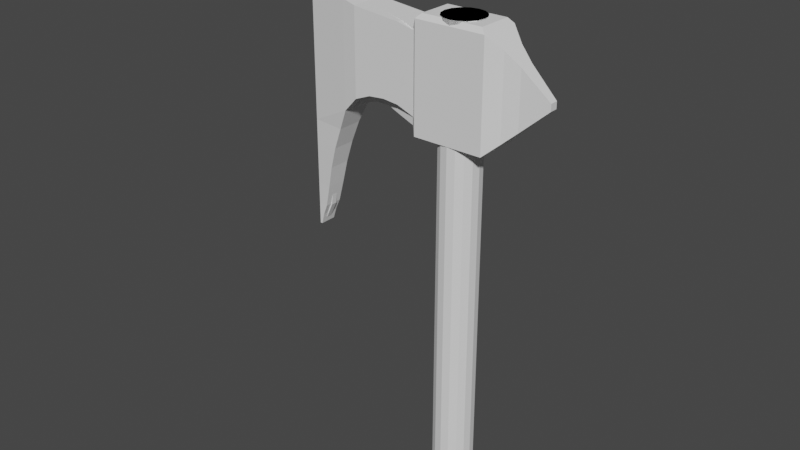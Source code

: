 # Source: 0904_FangAxes.blend  (saved by Blender 3.6.13; exported with 4.5.12 LTS)
import bpy
from mathutils import Matrix  # noqa: F401  (used for matrix-valued properties, if any)

bpy.ops.wm.read_factory_settings(use_empty=True)
scene = bpy.context.scene
scene.name = 'Scene'

# ---- collections
col_collection = bpy.data.collections.new('Collection'); scene.collection.children.link(col_collection)

# ---- world
world_world = bpy.data.worlds.new('World'); scene.world = world_world
world_world.use_nodes = True; world_world.node_tree.nodes.clear()
_N = world_world.node_tree.nodes; _L = world_world.node_tree.links
n0 = _N.new('ShaderNodeOutputWorld'); n0.name = 'World Output'; n0.location = (300, 300)
n1 = _N.new('ShaderNodeBackground'); n1.name = 'Background'; n1.location = (10, 300)
n1.inputs[0].default_value = (0.05088, 0.05088, 0.05088, 1.0)
_L.new(n1.outputs[0], n0.inputs[0])
n0.is_active_output = True
world_world.color = (0.05088, 0.05088, 0.05088)
world_world.use_sun_shadow = False
world_world.sun_shadow_jitter_overblur = 0.0

# ---- meshes
me_cube_001 = bpy.data.meshes.new('Cube.001')
me_cube_001.from_pydata([(-0.3146, -0.1848, -0.5033), (-0.2714, -0.1542, 0.4747), (0.3146, -0.1848, -0.5033), (0.2714, -0.1542, 0.4747), (-0.3146, 0.0, -0.5033), (-0.2714, 0.0, 0.4747), (0.3146, 0.0, -0.5033), (0.2714, 0.0, 0.4747), (-1.062, -0.02702, -0.4947), (-1.062, 0.0, 0.4415), (-1.062, -0.02702, 0.4415), (-1.062, 0.0, -0.4947), (-1.447, -0.02781, 0.4258), (-1.447, 0.0, 0.4258), (-1.447, 0.0, -0.4947), (-1.447, -0.02781, -0.4947), (-0.3524, -0.1526, -0.4266), (-0.3524, 0.0, -0.4266), (-0.3524, 0.0, 0.3556), (-0.3524, -0.1526, 0.3556), (-1.447, -0.02702, -1.665), (-1.447, 0.0, -1.665), (-1.467, 0.0, -1.665), (-1.467, -0.02781, -1.665), (-0.9653, -0.05551, -0.4265), (-0.9653, -0.05551, 0.414), (-0.9653, 0.0, 0.414), (-0.9653, 0.0, -0.4265), (-0.6589, 0.0, -0.3598), (-0.6589, -0.07813, -0.3598), (-0.6589, -0.07813, 0.3848), (-0.6589, 0.0, 0.3848), (-0.8121, -0.06027, -0.371), (-0.8121, -0.06027, 0.3994), (-0.8121, 0.0, 0.3994), (-0.8121, 0.0, -0.371), (-1.358, 0.0, -1.47), (-1.335, 0.0, -1.275), (-1.289, 0.0, -1.08), (-1.262, 0.0, -0.8848), (-1.227, 0.0, -0.6897), (-1.447, 0.0, -0.6897), (-1.448, 0.0, -0.8848), (-1.449, 0.0, -1.08), (-1.45, 0.0, -1.275), (-1.453, 0.0, -1.47), (-1.453, -0.02781, -1.47), (-1.45, -0.02781, -1.275), (-1.449, -0.02781, -1.08), (-1.448, -0.02781, -0.8848), (-1.447, -0.02781, -0.6897), (-1.358, -0.02702, -1.47), (-1.335, -0.02702, -1.275), (-1.289, -0.02702, -1.08), (-1.262, -0.02702, -0.8848), (-1.227, -0.02702, -0.6897), (-1.151, 0.0, -0.5922), (-1.447, -0.02781, -0.5922), (-1.151, -0.02702, -0.5922), (-1.447, 0.0, -0.5922), (-1.243, 0.0, -0.7873), (-1.448, 0.0, -0.7873), (-1.448, -0.02781, -0.7873), (-1.243, -0.02702, -0.7873), (-0.5056, 0.0, -0.395), (-0.5056, -0.1154, -0.395), (-0.5056, -0.1154, 0.3702), (-0.5056, 0.0, 0.3702), (0.8033, -0.03583, -0.06604), (0.8033, -0.03583, -0.005019), (0.8033, 0.0, -0.06604), (0.8033, 0.0, -0.005019), (0.559, 0.0, 0.2136), (0.559, 0.0, -0.2846), (0.559, -0.06704, -0.2846), (0.559, -0.06704, 0.2136), (0.4368, 0.0, 0.3229), (0.4368, -0.1084, -0.394), (0.4368, -0.1084, 0.3229), (0.4368, 0.0, -0.394), (0.3146, 0.0, 0.4322), (0.3146, -0.1848, 0.4322), (-0.3146, -0.1848, 0.4322), (-0.3146, 0.0, 0.4322)], [], [(74, 73, 70, 68), (2, 81, 82, 0), (4, 6, 2, 0), (7, 5, 1, 3), (25, 26, 9, 10), (24, 25, 10, 8), (8, 10, 12, 15), (27, 24, 8, 11), (10, 9, 13, 12), (46, 45, 22, 23), (14, 15, 12, 13), (0, 82, 19, 16), (82, 83, 18, 19), (4, 0, 16, 17), (21, 20, 23, 22), (51, 46, 23, 20), (36, 51, 20, 21), (35, 32, 24, 27), (32, 33, 25, 24), (33, 34, 26, 25), (66, 67, 31, 30), (65, 66, 30, 29), (64, 65, 29, 28), (30, 31, 34, 33), (29, 30, 33, 32), (28, 29, 32, 35), (56, 58, 55, 40), (60, 63, 54, 39), (39, 54, 53, 38), (38, 53, 52, 37), (37, 52, 51, 36), (58, 57, 50, 55), (63, 62, 49, 54), (54, 49, 48, 53), (53, 48, 47, 52), (52, 47, 46, 51), (57, 59, 41, 50), (62, 61, 42, 49), (49, 42, 43, 48), (48, 43, 44, 47), (47, 44, 45, 46), (15, 14, 59, 57), (8, 15, 57, 58), (11, 8, 58, 56), (50, 41, 61, 62), (55, 50, 62, 63), (40, 55, 63, 60), (17, 16, 65, 64), (16, 19, 66, 65), (19, 18, 67, 66), (70, 71, 69, 68), (75, 74, 68, 69), (72, 75, 69, 71), (76, 78, 75, 72), (78, 77, 74, 75), (77, 79, 73, 74), (2, 6, 79, 77), (81, 2, 77, 78), (80, 81, 78, 76), (7, 3, 81, 80), (3, 1, 82, 81), (1, 5, 83, 82)])
_uv = me_cube_001.uv_layers.new(name='UVMap')
_uv.uv.foreach_set('vector', [0.375, 0.75, 0.375, 0.625, 0.375, 0.625, 0.375, 0.75, 0.375, 0.75, 0.625, 0.75, 0.625, 1.0, 0.375, 1.0, 0.125, 0.625, 0.375, 0.625, 0.375, 0.75, 0.125, 0.75, 0.6422, 0.625, 0.8578, 0.625, 0.8578, 0.7207, 0.6422, 0.7207, 0.875, 0.75, 0.875, 0.625, 0.875, 0.625, 0.875, 0.75, 0.375, 1.0, 0.625, 1.0, 0.625, 1.0, 0.375, 1.0, 0.375, 1.0, 0.625, 1.0, 0.625, 1.0, 0.375, 1.0, 0.125, 0.625, 0.125, 0.75, 0.125, 0.75, 0.125, 0.625, 0.875, 0.75, 0.875, 0.625, 0.875, 0.625, 0.875, 0.75, 0.125, 0.75, 0.125, 0.625, 0.125, 0.625, 0.125, 0.75, 0.125, 0.625, 0.125, 0.75, 0.625, 1.0, 0.875, 0.625, 0.375, 1.0, 0.625, 1.0, 0.625, 1.0, 0.375, 1.0, 0.875, 0.75, 0.875, 0.625, 0.875, 0.625, 0.875, 0.75, 0.125, 0.625, 0.125, 0.75, 0.125, 0.75, 0.125, 0.625, 0.125, 0.625, 0.125, 0.75, 0.125, 0.75, 0.125, 0.625, 0.375, 1.0, 0.375, 1.0, 0.375, 1.0, 0.375, 1.0, 0.125, 0.625, 0.125, 0.75, 0.125, 0.75, 0.125, 0.625, 0.125, 0.625, 0.125, 0.75, 0.125, 0.75, 0.125, 0.625, 0.375, 1.0, 0.625, 1.0, 0.625, 1.0, 0.375, 1.0, 0.875, 0.75, 0.875, 0.625, 0.875, 0.625, 0.875, 0.75, 0.875, 0.75, 0.875, 0.625, 0.875, 0.625, 0.875, 0.75, 0.375, 1.0, 0.625, 1.0, 0.625, 1.0, 0.375, 1.0, 0.125, 0.625, 0.125, 0.75, 0.125, 0.75, 0.125, 0.625, 0.875, 0.75, 0.875, 0.625, 0.875, 0.625, 0.875, 0.75, 0.375, 1.0, 0.625, 1.0, 0.625, 1.0, 0.375, 1.0, 0.125, 0.625, 0.125, 0.75, 0.125, 0.75, 0.125, 0.625, 0.125, 0.625, 0.125, 0.75, 0.125, 0.75, 0.125, 0.625, 0.125, 0.625, 0.125, 0.75, 0.125, 0.75, 0.125, 0.625, 0.125, 0.625, 0.125, 0.75, 0.125, 0.75, 0.125, 0.625, 0.125, 0.625, 0.125, 0.75, 0.125, 0.75, 0.125, 0.625, 0.125, 0.625, 0.125, 0.75, 0.125, 0.75, 0.125, 0.625, 0.375, 1.0, 0.375, 1.0, 0.375, 1.0, 0.375, 1.0, 0.375, 1.0, 0.375, 1.0, 0.375, 1.0, 0.375, 1.0, 0.375, 1.0, 0.375, 1.0, 0.375, 1.0, 0.375, 1.0, 0.375, 1.0, 0.375, 1.0, 0.375, 1.0, 0.375, 1.0, 0.375, 1.0, 0.375, 1.0, 0.375, 1.0, 0.375, 1.0, 0.125, 0.75, 0.125, 0.625, 0.125, 0.625, 0.125, 0.75, 0.125, 0.75, 0.125, 0.625, 0.125, 0.625, 0.125, 0.75, 0.125, 0.75, 0.125, 0.625, 0.125, 0.625, 0.125, 0.75, 0.125, 0.75, 0.125, 0.625, 0.125, 0.625, 0.125, 0.75, 0.125, 0.75, 0.125, 0.625, 0.125, 0.625, 0.125, 0.75, 0.125, 0.75, 0.125, 0.625, 0.125, 0.625, 0.125, 0.75, 0.375, 1.0, 0.375, 1.0, 0.375, 1.0, 0.375, 1.0, 0.125, 0.625, 0.125, 0.75, 0.125, 0.75, 0.125, 0.625, 0.125, 0.75, 0.125, 0.625, 0.125, 0.625, 0.125, 0.75, 0.375, 1.0, 0.375, 1.0, 0.375, 1.0, 0.375, 1.0, 0.125, 0.625, 0.125, 0.75, 0.125, 0.75, 0.125, 0.625, 0.125, 0.625, 0.125, 0.75, 0.125, 0.75, 0.125, 0.625, 0.375, 1.0, 0.625, 1.0, 0.625, 1.0, 0.375, 1.0, 0.875, 0.75, 0.875, 0.625, 0.875, 0.625, 0.875, 0.75, 0.375, 0.625, 0.625, 0.625, 0.625, 0.75, 0.375, 0.75, 0.625, 0.75, 0.375, 0.75, 0.375, 0.75, 0.625, 0.75, 0.625, 0.625, 0.625, 0.75, 0.625, 0.75, 0.625, 0.625, 0.625, 0.625, 0.625, 0.75, 0.625, 0.75, 0.625, 0.625, 0.625, 0.75, 0.375, 0.75, 0.375, 0.75, 0.625, 0.75, 0.375, 0.75, 0.375, 0.625, 0.375, 0.625, 0.375, 0.75, 0.375, 0.75, 0.375, 0.625, 0.375, 0.625, 0.375, 0.75, 0.625, 0.75, 0.375, 0.75, 0.375, 0.75, 0.625, 0.75, 0.625, 0.625, 0.625, 0.75, 0.625, 0.75, 0.625, 0.625, 0.6422, 0.625, 0.6422, 0.7207, 0.625, 0.75, 0.625, 0.625, 0.6422, 0.7207, 0.8578, 0.7207, 0.875, 0.75, 0.625, 0.75, 0.8578, 0.7207, 0.8578, 0.625, 0.875, 0.625, 0.875, 0.75])
me_cube_001.update()
me_cylinder = bpy.data.meshes.new('Cylinder')
me_cylinder.from_pydata([(3.353e-09, 0.2918, -1.689), (3.353e-09, 0.2918, 0.9662), (0.1117, 0.2696, -1.689), (0.1117, 0.2696, 0.9662), (0.2063, 0.2063, -1.689), (0.2063, 0.2063, 0.9662), (0.2696, 0.1117, -1.689), (0.2696, 0.1117, 0.9662), (0.2918, 4.483e-09, -1.689), (0.2918, 4.483e-09, 0.9662), (0.2696, -0.1117, -1.689), (0.2696, -0.1117, 0.9662), (0.2063, -0.2063, -1.689), (0.2063, -0.2063, 0.9662), (0.1117, -0.2696, -1.689), (0.1117, -0.2696, 0.9662), (3.353e-09, -0.2918, -1.689), (3.353e-09, -0.2918, 0.9662), (-0.1117, -0.2696, -1.689), (-0.1117, -0.2696, 0.9662), (-0.2063, -0.2063, -1.689), (-0.2063, -0.2063, 0.9662), (-0.2696, -0.1117, -1.689), (-0.2696, -0.1117, 0.9662), (-0.2918, 4.483e-09, -1.689), (-0.2918, 4.483e-09, 0.9662), (-0.2696, 0.1117, -1.689), (-0.2696, 0.1117, 0.9662), (-0.2063, 0.2063, -1.689), (-0.2063, 0.2063, 0.9662), (-0.1117, 0.2696, -1.689), (-0.1117, 0.2696, 0.9662)], [], [(0, 1, 3, 2), (2, 3, 5, 4), (4, 5, 7, 6), (6, 7, 9, 8), (8, 9, 11, 10), (10, 11, 13, 12), (12, 13, 15, 14), (14, 15, 17, 16), (16, 17, 19, 18), (18, 19, 21, 20), (20, 21, 23, 22), (22, 23, 25, 24), (24, 25, 27, 26), (26, 27, 29, 28), (3, 1, 31, 29, 27, 25, 23, 21, 19, 17, 15, 13, 11, 9, 7, 5), (28, 29, 31, 30), (30, 31, 1, 0), (0, 2, 4, 6, 8, 10, 12, 14, 16, 18, 20, 22, 24, 26, 28, 30)])
_uv = me_cylinder.uv_layers.new(name='UVMap')
_uv.uv.foreach_set('vector', [1.0, 0.5, 1.0, 1.0, 0.9375, 1.0, 0.9375, 0.5, 0.9375, 0.5, 0.9375, 1.0, 0.875, 1.0, 0.875, 0.5, 0.875, 0.5, 0.875, 1.0, 0.8125, 1.0, 0.8125, 0.5, 0.8125, 0.5, 0.8125, 1.0, 0.75, 1.0, 0.75, 0.5, 0.75, 0.5, 0.75, 1.0, 0.6875, 1.0, 0.6875, 0.5, 0.6875, 0.5, 0.6875, 1.0, 0.625, 1.0, 0.625, 0.5, 0.625, 0.5, 0.625, 1.0, 0.5625, 1.0, 0.5625, 0.5, 0.5625, 0.5, 0.5625, 1.0, 0.5, 1.0, 0.5, 0.5, 0.5, 0.5, 0.5, 1.0, 0.4375, 1.0, 0.4375, 0.5, 0.4375, 0.5, 0.4375, 1.0, 0.375, 1.0, 0.375, 0.5, 0.375, 0.5, 0.375, 1.0, 0.3125, 1.0, 0.3125, 0.5, 0.3125, 0.5, 0.3125, 1.0, 0.25, 1.0, 0.25, 0.5, 0.25, 0.5, 0.25, 1.0, 0.1875, 1.0, 0.1875, 0.5, 0.1875, 0.5, 0.1875, 1.0, 0.125, 1.0, 0.125, 0.5, 0.3418, 0.4717, 0.25, 0.49, 0.1582, 0.4717, 0.08029, 0.4197, 0.02827, 0.3418, 0.01, 0.25, 0.02827, 0.1582, 0.08029, 0.08029, 0.1582, 0.02827, 0.25, 0.01, 0.3418, 0.02827, 0.4197, 0.08029, 0.4717, 0.1582, 0.49, 0.25, 0.4717, 0.3418, 0.4197, 0.4197, 0.125, 0.5, 0.125, 1.0, 0.0625, 1.0, 0.0625, 0.5, 0.0625, 0.5, 0.0625, 1.0, 0.0, 1.0, 0.0, 0.5, 0.75, 0.49, 0.8418, 0.4717, 0.9197, 0.4197, 0.9717, 0.3418, 0.99, 0.25, 0.9717, 0.1582, 0.9197, 0.08029, 0.8418, 0.02827, 0.75, 0.01, 0.6582, 0.02827, 0.5803, 0.08029, 0.5283, 0.1582, 0.51, 0.25, 0.5283, 0.3418, 0.5803, 0.4197, 0.6582, 0.4717])
me_cylinder.update()
me_cylinder_001 = bpy.data.meshes.new('Cylinder.001')
me_cylinder_001.from_pydata([(4.48e-09, 0.2334, -0.756), (4.48e-09, 0.2334, 0.03277), (0.0893, 0.2156, -0.756), (0.0893, 0.2156, 0.03277), (0.165, 0.165, -0.756), (0.165, 0.165, 0.03277), (0.2156, 0.0893, -0.756), (0.2156, 0.0893, 0.03277), (0.2334, 3.476e-09, -0.756), (0.2334, 3.476e-09, 0.03277), (0.2156, -0.0893, -0.756), (0.2156, -0.0893, 0.03277), (0.165, -0.165, -0.756), (0.165, -0.165, 0.03277), (0.0893, -0.2156, -0.756), (0.0893, -0.2156, 0.03277), (4.48e-09, -0.2334, -0.756), (4.48e-09, -0.2334, 0.03277), (-0.0893, -0.2156, -0.756), (-0.0893, -0.2156, 0.03277), (-0.165, -0.165, -0.756), (-0.165, -0.165, 0.03277), (-0.2156, -0.0893, -0.756), (-0.2156, -0.0893, 0.03277), (-0.2334, 3.476e-09, -0.756), (-0.2334, 3.476e-09, 0.03277), (-0.2156, 0.0893, -0.756), (-0.2156, 0.0893, 0.03277), (-0.165, 0.165, -0.756), (-0.165, 0.165, 0.03277), (-0.0893, 0.2156, -0.756), (-0.0893, 0.2156, 0.03277)], [], [(0, 1, 3, 2), (2, 3, 5, 4), (4, 5, 7, 6), (6, 7, 9, 8), (8, 9, 11, 10), (10, 11, 13, 12), (12, 13, 15, 14), (14, 15, 17, 16), (16, 17, 19, 18), (18, 19, 21, 20), (20, 21, 23, 22), (22, 23, 25, 24), (24, 25, 27, 26), (26, 27, 29, 28), (3, 1, 31, 29, 27, 25, 23, 21, 19, 17, 15, 13, 11, 9, 7, 5), (28, 29, 31, 30), (30, 31, 1, 0), (0, 2, 4, 6, 8, 10, 12, 14, 16, 18, 20, 22, 24, 26, 28, 30)])
_uv = me_cylinder_001.uv_layers.new(name='UVMap')
_uv.uv.foreach_set('vector', [1.0, 0.5, 1.0, 1.0, 0.9375, 1.0, 0.9375, 0.5, 0.9375, 0.5, 0.9375, 1.0, 0.875, 1.0, 0.875, 0.5, 0.875, 0.5, 0.875, 1.0, 0.8125, 1.0, 0.8125, 0.5, 0.8125, 0.5, 0.8125, 1.0, 0.75, 1.0, 0.75, 0.5, 0.75, 0.5, 0.75, 1.0, 0.6875, 1.0, 0.6875, 0.5, 0.6875, 0.5, 0.6875, 1.0, 0.625, 1.0, 0.625, 0.5, 0.625, 0.5, 0.625, 1.0, 0.5625, 1.0, 0.5625, 0.5, 0.5625, 0.5, 0.5625, 1.0, 0.5, 1.0, 0.5, 0.5, 0.5, 0.5, 0.5, 1.0, 0.4375, 1.0, 0.4375, 0.5, 0.4375, 0.5, 0.4375, 1.0, 0.375, 1.0, 0.375, 0.5, 0.375, 0.5, 0.375, 1.0, 0.3125, 1.0, 0.3125, 0.5, 0.3125, 0.5, 0.3125, 1.0, 0.25, 1.0, 0.25, 0.5, 0.25, 0.5, 0.25, 1.0, 0.1875, 1.0, 0.1875, 0.5, 0.1875, 0.5, 0.1875, 1.0, 0.125, 1.0, 0.125, 0.5, 0.3418, 0.4717, 0.25, 0.49, 0.1582, 0.4717, 0.08029, 0.4197, 0.02827, 0.3418, 0.01, 0.25, 0.02827, 0.1582, 0.08029, 0.08029, 0.1582, 0.02827, 0.25, 0.01, 0.3418, 0.02827, 0.4197, 0.08029, 0.4717, 0.1582, 0.49, 0.25, 0.4717, 0.3418, 0.4197, 0.4197, 0.125, 0.5, 0.125, 1.0, 0.0625, 1.0, 0.0625, 0.5, 0.0625, 0.5, 0.0625, 1.0, 0.0, 1.0, 0.0, 0.5, 0.75, 0.49, 0.8418, 0.4717, 0.9197, 0.4197, 0.9717, 0.3418, 0.99, 0.25, 0.9717, 0.1582, 0.9197, 0.08029, 0.8418, 0.02827, 0.75, 0.01, 0.6582, 0.02827, 0.5803, 0.08029, 0.5283, 0.1582, 0.51, 0.25, 0.5283, 0.3418, 0.5803, 0.4197, 0.6582, 0.4717])
me_cylinder_001.update()
me_cylinder_002 = bpy.data.meshes.new('Cylinder.002')
me_cylinder_002.from_pydata([(0.1812, 0.0, -0.9379), (0.1812, 0.0, -0.003402), (0.1674, -0.06935, -0.9218), (0.1674, -0.06935, -0.01949), (0.1371, -0.1148, -0.9218), (0.1371, -0.1148, -0.01949), (0.06935, -0.1674, -0.9379), (0.06935, -0.1674, -0.003402), (2.083e-09, -0.1812, -0.9379), (2.083e-09, -0.1812, -0.003402), (-0.06935, -0.1674, -0.9379), (-0.06935, -0.1674, -0.003402), (-0.1363, -0.116, -0.9058), (-0.1363, -0.116, -0.03551), (-0.1674, -0.06935, -0.9058), (-0.1674, -0.06935, -0.03551), (-0.1812, 0.0, -0.9058), (-0.1812, 0.0, -0.03551), (-0.1282, -0.1282, -0.003402), (-0.1282, -0.1282, -0.9379), (-0.1674, -0.06935, -0.9379), (-0.1674, -0.06935, -0.003402), (-0.1812, 0.0, -0.9379), (-0.1812, 0.0, -0.003402), (-0.3001, -0.1641, -0.8954), (-0.3001, -0.1641, -0.04597), (-0.3001, -0.06935, -0.8954), (-0.3001, -0.06935, -0.04597), (-0.3001, 0.0, -0.8954), (-0.3001, 0.0, -0.04597), (-1.456, -0.07452, -0.971), (-1.456, -0.07452, -0.04562), (-1.456, -0.04875, -0.971), (-1.456, -0.04875, -0.04562), (-1.456, 0.0, -0.971), (-1.456, 0.0, -0.04562), (-1.064, -0.04875, -0.04562), (-1.064, 0.0, -0.04562), (-1.064, -0.1432, -0.04562), (-1.064, -0.1432, -0.971), (-1.064, -0.04875, -0.971), (-1.064, 0.0, -0.971), (-0.3474, -0.1641, -0.1512), (-0.3474, -0.1641, -0.834), (-0.3474, 0.0, -0.834), (-0.3474, -0.06935, -0.1512), (-0.3474, 0.0, -0.1512), (-0.3474, -0.06935, -0.834), (-0.4998, -0.06935, -0.1169), (-0.6432, -0.06935, -0.1017), (-0.7865, -0.06935, -0.08654), (-0.9299, -0.06935, -0.07137), (-0.4998, 0.0, -0.1169), (-0.6432, 0.0, -0.1017), (-0.7865, 0.0, -0.08654), (-0.9299, 0.0, -0.07137), (-0.4998, -0.06935, -0.7763), (-0.6432, -0.06935, -0.7618), (-0.7865, -0.06935, -0.7753), (-0.9299, -0.06935, -0.8333), (-0.9299, -0.1641, -0.07137), (-0.7865, -0.1641, -0.08654), (-0.6432, -0.1641, -0.1017), (-0.4998, -0.1641, -0.1169), (-0.9299, -0.1641, -0.8333), (-0.7865, -0.1641, -0.7753), (-0.6432, -0.1641, -0.7618), (-0.4998, -0.1641, -0.7763), (-0.9299, 0.0, -0.8333), (-0.7865, 0.0, -0.7753), (-0.6432, 0.0, -0.7618), (-0.4998, 0.0, -0.7763), (-1.456, -0.07452, -2.143), (-1.456, -0.04875, -2.143), (-1.456, 0.0, -2.143), (-1.437, -0.07452, -2.143), (-1.437, -0.04875, -2.143), (-1.437, 0.0, -2.143), (-0.2689, 0.0, -0.03551), (-0.2689, -0.06935, -0.03551), (-0.2689, -0.1641, -0.03551), (-0.2689, -0.1641, -0.9058), (-0.2689, -0.06935, -0.9058), (-0.2689, 0.0, -0.9058), (-1.152, -0.04875, -1.166), (-1.225, -0.04875, -1.362), (-1.281, -0.04875, -1.557), (-1.323, -0.04875, -1.753), (-1.368, -0.04875, -1.948), (-1.456, -0.07452, -1.948), (-1.456, -0.07452, -1.753), (-1.456, -0.07452, -1.557), (-1.456, -0.07452, -1.362), (-1.456, -0.07452, -1.166), (-1.368, 0.0, -1.948), (-1.323, 0.0, -1.753), (-1.281, 0.0, -1.557), (-1.225, 0.0, -1.362), (-1.152, 0.0, -1.166), (-1.152, -0.1146, -1.166), (-1.225, -0.1066, -1.362), (-1.281, -0.09856, -1.557), (-1.323, -0.09055, -1.753), (-1.368, -0.08253, -1.948), (-1.456, 0.0, -1.166), (-1.456, 0.0, -1.362), (-1.456, 0.0, -1.557), (-1.456, 0.0, -1.753), (-1.456, 0.0, -1.948), (-1.456, -0.04875, -1.948), (-1.456, -0.04875, -1.753), (-1.456, -0.04875, -1.557), (-1.456, -0.04875, -1.362), (-1.456, -0.04875, -1.166), (-1.409, -0.04875, -2.046), (-1.409, -0.07853, -2.046), (-1.456, 0.0, -2.046), (-1.456, -0.07452, -2.046), (-1.409, 0.0, -2.046), (-1.456, -0.04875, -2.046), (0.1812, 0.0, -0.9379), (0.1674, -0.06935, -0.9379), (0.1282, -0.1282, -0.9379), (0.06935, -0.1674, -0.9379), (2.083e-09, -0.1812, -0.9379), (-0.06935, -0.1674, -0.9379), (-0.1282, -0.1282, -0.9379), (-0.1674, -0.06935, -0.9379), (-0.1812, 0.0, -0.9379), (-1.658, 0.0, 0.5221), (-1.672, -0.06935, 0.5221), (-1.711, -0.1282, 0.5221), (-1.77, -0.1674, 0.5221), (-1.839, -0.1812, 0.5221), (-1.909, -0.1674, 0.5221), (-1.968, -0.1282, 0.5221), (-2.007, -0.06935, 0.5221), (-2.021, 0.0, 0.5221), (-1.69, 0.0, 0.5012), (-1.702, -0.05707, 0.5012), (-1.734, -0.1054, 0.5012), (-1.782, -0.1378, 0.5012), (-1.839, -0.1491, 0.5012), (-1.896, -0.1378, 0.5012), (-1.945, -0.1054, 0.5012), (-1.977, -0.05707, 0.5012), (-1.989, 0.0, 0.5012), (-1.658, 0.0, 0.5547), (-1.672, -0.06935, 0.5547), (-1.711, -0.1282, 0.5547), (-1.77, -0.1674, 0.5547), (-1.839, -0.1812, 0.5547), (-1.909, -0.1674, 0.5547), (-1.968, -0.1282, 0.5547), (-2.007, -0.06935, 0.5547), (-2.021, 0.0, 0.5547), (-1.672, -0.06935, 0.5012), (-1.658, 0.0, 0.5012), (-1.711, -0.1282, 0.5012), (-1.77, -0.1674, 0.5012), (-1.839, -0.1812, 0.5012), (-1.909, -0.1674, 0.5012), (-1.968, -0.1282, 0.5012), (-2.007, -0.06935, 0.5012), (-2.021, 0.0, 0.5012), (0.1491, 0.0, -1.02), (0.1378, -0.05707, -1.02), (0.1054, -0.1054, -1.02), (0.05707, -0.1378, -1.02), (2.815e-09, -0.1491, -1.02), (-0.05707, -0.1378, -1.02), (-0.1054, -0.1054, -1.02), (-0.1378, -0.05707, -1.02), (-0.1491, 0.0, -1.02), (0.1491, 0.0, -0.985), (0.1378, -0.05707, -0.985), (0.1054, -0.1054, -0.985), (0.05707, -0.1378, -0.985), (2.815e-09, -0.1491, -0.985), (-0.05707, -0.1378, -0.985), (-0.1054, -0.1054, -0.985), (-0.1378, -0.05707, -0.985), (-0.1491, 0.0, -0.985), (0.1491, 0.0, -0.8674), (0.1378, -0.05707, -0.8674), (0.1054, -0.1054, -0.8674), (0.05707, -0.1378, -0.8674), (2.815e-09, -0.1491, -0.8674), (-0.05707, -0.1378, -0.8674), (-0.1054, -0.1054, -0.8674), (-0.1378, -0.05707, -0.8674), (-0.1491, 0.0, -0.8674), (0.1491, 0.0, -2.991), (0.1378, -0.05707, -2.991), (0.1054, -0.1054, -2.991), (0.05707, -0.1378, -2.991), (2.815e-09, -0.1491, -2.991), (-0.05707, -0.1378, -2.991), (-0.1054, -0.1054, -2.991), (-0.1378, -0.05707, -2.991), (-0.1491, 0.0, -2.991), (0.1812, 0.0, -0.9218), (0.1674, -0.06935, -0.9379), (0.1674, -0.06935, -0.003402), (0.1812, 0.0, -0.01949), (0.1282, -0.1282, -0.9379), (0.1282, -0.1282, -0.003402), (0.3929, -0.06935, -0.5151), (0.3929, -0.06935, -0.4262), (0.3626, -0.1148, -0.5151), (0.3626, -0.1148, -0.4262), (0.4067, 0.0, -0.5151), (0.4067, 0.0, -0.4262), (0.2802, -0.06935, -0.3215), (0.2498, -0.1148, -0.6198), (0.2498, -0.1148, -0.3215), (0.2802, -0.06935, -0.6198), (0.294, 0.0, -0.6198), (0.294, 0.0, -0.3215)], [], [(214, 216, 207, 209), (215, 214, 209, 210), (205, 206, 7, 6), (6, 7, 9, 8), (8, 9, 11, 10), (10, 11, 18, 19), (80, 79, 27, 25), (1, 23, 21, 18, 11, 9, 7, 206, 203), (22, 0, 202, 205, 6, 8, 10, 19, 20), (79, 78, 29, 27), (13, 12, 19, 18), (12, 14, 20, 19), (15, 13, 18, 21), (14, 16, 22, 20), (17, 15, 21, 23), (39, 38, 31, 30), (38, 36, 33, 31), (81, 80, 25, 24), (83, 82, 26, 28), (82, 81, 24, 26), (30, 31, 33, 32), (33, 35, 34, 32), (114, 115, 75, 76), (118, 114, 76, 77), (36, 37, 35, 33), (51, 55, 37, 36), (59, 64, 39, 40), (68, 59, 40, 41), (60, 51, 36, 38), (64, 60, 38, 39), (24, 25, 42, 43), (25, 27, 45, 42), (28, 26, 47, 44), (26, 24, 43, 47), (27, 29, 46, 45), (43, 42, 63, 67), (67, 63, 62, 66), (66, 62, 61, 65), (65, 61, 60, 64), (42, 45, 48, 63), (63, 48, 49, 62), (62, 49, 50, 61), (61, 50, 51, 60), (44, 47, 56, 71), (71, 56, 57, 70), (70, 57, 58, 69), (69, 58, 59, 68), (47, 43, 67, 56), (56, 67, 66, 57), (57, 66, 65, 58), (58, 65, 64, 59), (45, 46, 52, 48), (48, 52, 53, 49), (49, 53, 54, 50), (50, 54, 55, 51), (77, 76, 73, 74), (76, 75, 72, 73), (119, 116, 74, 73), (117, 119, 73, 72), (115, 117, 72, 75), (14, 12, 81, 82), (16, 14, 82, 83), (12, 13, 80, 81), (15, 17, 78, 79), (13, 15, 79, 80), (39, 30, 93, 99), (99, 93, 92, 100), (100, 92, 91, 101), (101, 91, 90, 102), (102, 90, 89, 103), (30, 32, 113, 93), (93, 113, 112, 92), (92, 112, 111, 91), (91, 111, 110, 90), (90, 110, 109, 89), (32, 34, 104, 113), (113, 104, 105, 112), (112, 105, 106, 111), (111, 106, 107, 110), (110, 107, 108, 109), (41, 40, 84, 98), (98, 84, 85, 97), (97, 85, 86, 96), (96, 86, 87, 95), (95, 87, 88, 94), (40, 39, 99, 84), (84, 99, 100, 85), (85, 100, 101, 86), (86, 101, 102, 87), (87, 102, 103, 88), (103, 89, 117, 115), (89, 109, 119, 117), (109, 108, 116, 119), (94, 88, 114, 118), (88, 103, 115, 114), (128, 120, 121, 122, 123, 124, 125, 126, 127), (136, 135, 153, 154), (146, 138, 139, 140, 141, 142, 143, 144, 145), (133, 134, 161, 160), (130, 131, 158, 156), (134, 135, 162, 161), (131, 132, 159, 158), (135, 136, 163, 162), (132, 133, 160, 159), (129, 130, 156, 157), (136, 137, 164, 163), (155, 154, 153, 152, 151, 150, 149, 148, 147), (133, 132, 150, 151), (130, 129, 147, 148), (137, 136, 154, 155), (134, 133, 151, 152), (131, 130, 148, 149), (135, 134, 152, 153), (132, 131, 149, 150), (139, 138, 157, 156), (140, 139, 156, 158), (141, 140, 158, 159), (142, 141, 159, 160), (143, 142, 160, 161), (144, 143, 161, 162), (145, 144, 162, 163), (146, 145, 163, 164), (167, 166, 193, 194), (176, 177, 186, 185), (166, 167, 176, 175), (170, 171, 180, 179), (167, 168, 177, 176), (171, 172, 181, 180), (168, 169, 178, 177), (165, 166, 175, 174), (172, 173, 182, 181), (169, 170, 179, 178), (191, 183, 184, 185, 186, 187, 188, 189, 190), (180, 181, 190, 189), (177, 178, 187, 186), (174, 175, 184, 183), (181, 182, 191, 190), (178, 179, 188, 187), (175, 176, 185, 184), (179, 180, 189, 188), (200, 199, 198, 197, 196, 195, 194, 193, 192), (171, 170, 197, 198), (168, 167, 194, 195), (172, 171, 198, 199), (169, 168, 195, 196), (166, 165, 192, 193), (173, 172, 199, 200), (170, 169, 196, 197), (201, 2, 202, 0), (3, 204, 1, 203), (2, 4, 205, 202), (5, 3, 203, 206), (4, 5, 206, 205), (211, 212, 208, 207), (207, 208, 210, 209), (216, 217, 211, 207), (213, 215, 210, 208), (218, 213, 208, 212), (204, 3, 213, 218), (3, 5, 215, 213), (2, 201, 217, 216), (5, 4, 214, 215), (4, 2, 216, 214)])
_uv = me_cylinder_002.uv_layers.new(name='UVMap')
_uv.uv.foreach_set('vector', [0.6392, 0.5086, 0.6875, 0.5086, 0.6875, 0.5086, 0.6392, 0.5086, 0.6392, 0.9914, 0.6392, 0.5086, 0.6392, 0.5086, 0.6392, 0.9914, 0.625, 0.5, 0.625, 1.0, 0.5625, 1.0, 0.5625, 0.5, 0.5625, 0.5, 0.5625, 1.0, 0.5, 1.0, 0.5, 0.5, 0.5, 0.5, 0.5, 1.0, 0.4375, 1.0, 0.4375, 0.5, 0.4375, 0.5, 0.4375, 1.0, 0.375, 1.0, 0.375, 0.5, 0.3621, 0.9836, 0.3125, 0.9836, 0.3125, 0.9836, 0.3621, 0.9836, 0.49, 0.25, 0.01, 0.25, 0.02827, 0.1582, 0.08029, 0.08029, 0.1582, 0.02827, 0.25, 0.01, 0.3418, 0.02827, 0.4197, 0.08029, 0.4717, 0.1582, 0.51, 0.25, 0.99, 0.25, 0.9717, 0.1582, 0.9197, 0.08029, 0.8418, 0.02827, 0.75, 0.01, 0.6582, 0.02827, 0.5803, 0.08029, 0.5283, 0.1582, 0.04467, 0.1582, 0.02641, 0.25, 0.02641, 0.25, 0.04467, 0.1582, 0.3621, 0.9836, 0.3621, 0.5164, 0.375, 0.5, 0.375, 1.0, 0.3621, 0.5164, 0.3125, 0.5164, 0.3125, 0.5, 0.375, 0.5, 0.3125, 0.9836, 0.3621, 0.9836, 0.375, 1.0, 0.3125, 1.0, 0.5119, 0.1582, 0.4936, 0.25, 0.51, 0.25, 0.5283, 0.1582, 0.02641, 0.25, 0.04467, 0.1582, 0.02827, 0.1582, 0.01, 0.25, 0.3621, 0.5164, 0.3621, 0.9836, 0.3621, 0.9836, 0.3621, 0.5164, 0.3621, 0.9836, 0.3125, 0.9836, 0.3125, 0.9836, 0.3621, 0.9836, 0.3621, 0.5164, 0.3621, 0.9836, 0.3621, 0.9836, 0.3621, 0.5164, 0.4936, 0.25, 0.5119, 0.1582, 0.5119, 0.1582, 0.4936, 0.25, 0.3125, 0.5164, 0.3621, 0.5164, 0.3621, 0.5164, 0.3125, 0.5164, 0.3621, 0.5164, 0.3621, 0.9836, 0.3125, 0.9836, 0.3125, 0.5164, 0.04467, 0.1582, 0.02641, 0.25, 0.4936, 0.25, 0.5119, 0.1582, 0.3125, 0.5164, 0.3621, 0.5164, 0.3621, 0.5164, 0.3125, 0.5164, 0.4936, 0.25, 0.5119, 0.1582, 0.5119, 0.1582, 0.4936, 0.25, 0.04467, 0.1582, 0.02641, 0.25, 0.02641, 0.25, 0.04467, 0.1582, 0.04467, 0.1582, 0.02641, 0.25, 0.02641, 0.25, 0.04467, 0.1582, 0.3125, 0.5164, 0.3621, 0.5164, 0.3621, 0.5164, 0.3125, 0.5164, 0.4936, 0.25, 0.5119, 0.1582, 0.5119, 0.1582, 0.4936, 0.25, 0.3621, 0.9836, 0.3125, 0.9836, 0.3125, 0.9836, 0.3621, 0.9836, 0.3621, 0.5164, 0.3621, 0.9836, 0.3621, 0.9836, 0.3621, 0.5164, 0.3621, 0.5164, 0.3621, 0.9836, 0.3621, 0.9836, 0.3621, 0.5164, 0.3621, 0.9836, 0.3125, 0.9836, 0.3125, 0.9836, 0.3621, 0.9836, 0.4936, 0.25, 0.5119, 0.1582, 0.5119, 0.1582, 0.4936, 0.25, 0.3125, 0.5164, 0.3621, 0.5164, 0.3621, 0.5164, 0.3125, 0.5164, 0.04467, 0.1582, 0.02641, 0.25, 0.02641, 0.25, 0.04467, 0.1582, 0.3621, 0.5164, 0.3621, 0.9836, 0.3621, 0.9836, 0.3621, 0.5164, 0.3621, 0.5164, 0.3621, 0.9836, 0.3621, 0.9836, 0.3621, 0.5164, 0.3621, 0.5164, 0.3621, 0.9836, 0.3621, 0.9836, 0.3621, 0.5164, 0.3621, 0.5164, 0.3621, 0.9836, 0.3621, 0.9836, 0.3621, 0.5164, 0.3621, 0.9836, 0.3125, 0.9836, 0.3125, 0.9836, 0.3621, 0.9836, 0.3621, 0.9836, 0.3125, 0.9836, 0.3125, 0.9836, 0.3621, 0.9836, 0.3621, 0.9836, 0.3125, 0.9836, 0.3125, 0.9836, 0.3621, 0.9836, 0.3621, 0.9836, 0.3125, 0.9836, 0.3125, 0.9836, 0.3621, 0.9836, 0.4936, 0.25, 0.5119, 0.1582, 0.5119, 0.1582, 0.4936, 0.25, 0.4936, 0.25, 0.5119, 0.1582, 0.5119, 0.1582, 0.4936, 0.25, 0.4936, 0.25, 0.5119, 0.1582, 0.5119, 0.1582, 0.4936, 0.25, 0.4936, 0.25, 0.5119, 0.1582, 0.5119, 0.1582, 0.4936, 0.25, 0.3125, 0.5164, 0.3621, 0.5164, 0.3621, 0.5164, 0.3125, 0.5164, 0.3125, 0.5164, 0.3621, 0.5164, 0.3621, 0.5164, 0.3125, 0.5164, 0.3125, 0.5164, 0.3621, 0.5164, 0.3621, 0.5164, 0.3125, 0.5164, 0.3125, 0.5164, 0.3621, 0.5164, 0.3621, 0.5164, 0.3125, 0.5164, 0.04467, 0.1582, 0.02641, 0.25, 0.02641, 0.25, 0.04467, 0.1582, 0.04467, 0.1582, 0.02641, 0.25, 0.02641, 0.25, 0.04467, 0.1582, 0.04467, 0.1582, 0.02641, 0.25, 0.02641, 0.25, 0.04467, 0.1582, 0.04467, 0.1582, 0.02641, 0.25, 0.02641, 0.25, 0.04467, 0.1582, 0.4936, 0.25, 0.5119, 0.1582, 0.5119, 0.1582, 0.4936, 0.25, 0.3125, 0.5164, 0.3621, 0.5164, 0.3621, 0.5164, 0.3125, 0.5164, 0.5119, 0.1582, 0.4936, 0.25, 0.4936, 0.25, 0.5119, 0.1582, 0.3621, 0.5164, 0.3125, 0.5164, 0.3125, 0.5164, 0.3621, 0.5164, 0.3621, 0.5164, 0.3621, 0.5164, 0.3621, 0.5164, 0.3621, 0.5164, 0.3125, 0.5164, 0.3621, 0.5164, 0.3621, 0.5164, 0.3125, 0.5164, 0.4936, 0.25, 0.5119, 0.1582, 0.5119, 0.1582, 0.4936, 0.25, 0.3621, 0.5164, 0.3621, 0.9836, 0.3621, 0.9836, 0.3621, 0.5164, 0.04467, 0.1582, 0.02641, 0.25, 0.02641, 0.25, 0.04467, 0.1582, 0.3621, 0.9836, 0.3125, 0.9836, 0.3125, 0.9836, 0.3621, 0.9836, 0.3621, 0.5164, 0.3621, 0.5164, 0.3621, 0.5164, 0.3621, 0.5164, 0.3621, 0.5164, 0.3621, 0.5164, 0.3621, 0.5164, 0.3621, 0.5164, 0.3621, 0.5164, 0.3621, 0.5164, 0.3621, 0.5164, 0.3621, 0.5164, 0.3621, 0.5164, 0.3621, 0.5164, 0.3621, 0.5164, 0.3621, 0.5164, 0.3621, 0.5164, 0.3621, 0.5164, 0.3621, 0.5164, 0.3621, 0.5164, 0.3621, 0.5164, 0.3125, 0.5164, 0.3125, 0.5164, 0.3621, 0.5164, 0.3621, 0.5164, 0.3125, 0.5164, 0.3125, 0.5164, 0.3621, 0.5164, 0.3621, 0.5164, 0.3125, 0.5164, 0.3125, 0.5164, 0.3621, 0.5164, 0.3621, 0.5164, 0.3125, 0.5164, 0.3125, 0.5164, 0.3621, 0.5164, 0.3621, 0.5164, 0.3125, 0.5164, 0.3125, 0.5164, 0.3621, 0.5164, 0.5119, 0.1582, 0.4936, 0.25, 0.4936, 0.25, 0.5119, 0.1582, 0.5119, 0.1582, 0.4936, 0.25, 0.4936, 0.25, 0.5119, 0.1582, 0.5119, 0.1582, 0.4936, 0.25, 0.4936, 0.25, 0.5119, 0.1582, 0.5119, 0.1582, 0.4936, 0.25, 0.4936, 0.25, 0.5119, 0.1582, 0.5119, 0.1582, 0.4936, 0.25, 0.4936, 0.25, 0.5119, 0.1582, 0.4936, 0.25, 0.5119, 0.1582, 0.5119, 0.1582, 0.4936, 0.25, 0.4936, 0.25, 0.5119, 0.1582, 0.5119, 0.1582, 0.4936, 0.25, 0.4936, 0.25, 0.5119, 0.1582, 0.5119, 0.1582, 0.4936, 0.25, 0.4936, 0.25, 0.5119, 0.1582, 0.5119, 0.1582, 0.4936, 0.25, 0.4936, 0.25, 0.5119, 0.1582, 0.5119, 0.1582, 0.4936, 0.25, 0.3125, 0.5164, 0.3621, 0.5164, 0.3621, 0.5164, 0.3125, 0.5164, 0.3125, 0.5164, 0.3621, 0.5164, 0.3621, 0.5164, 0.3125, 0.5164, 0.3125, 0.5164, 0.3621, 0.5164, 0.3621, 0.5164, 0.3125, 0.5164, 0.3125, 0.5164, 0.3621, 0.5164, 0.3621, 0.5164, 0.3125, 0.5164, 0.3125, 0.5164, 0.3621, 0.5164, 0.3621, 0.5164, 0.3125, 0.5164, 0.3621, 0.5164, 0.3621, 0.5164, 0.3621, 0.5164, 0.3621, 0.5164, 0.3621, 0.5164, 0.3125, 0.5164, 0.3125, 0.5164, 0.3621, 0.5164, 0.5119, 0.1582, 0.4936, 0.25, 0.4936, 0.25, 0.5119, 0.1582, 0.4936, 0.25, 0.5119, 0.1582, 0.5119, 0.1582, 0.4936, 0.25, 0.3125, 0.5164, 0.3621, 0.5164, 0.3621, 0.5164, 0.3125, 0.5164, 0.51, 0.25, 0.99, 0.25, 0.9717, 0.1582, 0.9197, 0.08029, 0.8418, 0.02827, 0.75, 0.01, 0.6582, 0.02827, 0.5803, 0.08029, 0.5283, 0.1582, 0.5283, 0.1582, 0.5803, 0.08029, 0.5803, 0.08029, 0.5283, 0.1582, 0.5525, 0.25, 0.9475, 0.25, 0.9324, 0.1744, 0.8896, 0.1104, 0.8256, 0.06756, 0.75, 0.05252, 0.6744, 0.06756, 0.6104, 0.1104, 0.5676, 0.1744, 0.75, 0.01, 0.6582, 0.02827, 0.6582, 0.02827, 0.75, 0.01, 0.9717, 0.1582, 0.9197, 0.08029, 0.9197, 0.08029, 0.9717, 0.1582, 0.6582, 0.02827, 0.5803, 0.08029, 0.5803, 0.08029, 0.6582, 0.02827, 0.9197, 0.08029, 0.8418, 0.02827, 0.8418, 0.02827, 0.9197, 0.08029, 0.5803, 0.08029, 0.5283, 0.1582, 0.5283, 0.1582, 0.5803, 0.08029, 0.8418, 0.02827, 0.75, 0.01, 0.75, 0.01, 0.8418, 0.02827, 0.99, 0.25, 0.9717, 0.1582, 0.9717, 0.1582, 0.99, 0.25, 0.5283, 0.1582, 0.51, 0.25, 0.51, 0.25, 0.5283, 0.1582, 0.51, 0.25, 0.5283, 0.1582, 0.5803, 0.08029, 0.6582, 0.02827, 0.75, 0.01, 0.8418, 0.02827, 0.9197, 0.08029, 0.9717, 0.1582, 0.99, 0.25, 0.75, 0.01, 0.8418, 0.02827, 0.8418, 0.02827, 0.75, 0.01, 0.9717, 0.1582, 0.99, 0.25, 0.99, 0.25, 0.9717, 0.1582, 0.51, 0.25, 0.5283, 0.1582, 0.5283, 0.1582, 0.51, 0.25, 0.6582, 0.02827, 0.75, 0.01, 0.75, 0.01, 0.6582, 0.02827, 0.9197, 0.08029, 0.9717, 0.1582, 0.9717, 0.1582, 0.9197, 0.08029, 0.5803, 0.08029, 0.6582, 0.02827, 0.6582, 0.02827, 0.5803, 0.08029, 0.8418, 0.02827, 0.9197, 0.08029, 0.9197, 0.08029, 0.8418, 0.02827, 0.9324, 0.1744, 0.9475, 0.25, 0.99, 0.25, 0.9717, 0.1582, 0.8896, 0.1104, 0.9324, 0.1744, 0.9717, 0.1582, 0.9197, 0.08029, 0.8256, 0.06756, 0.8896, 0.1104, 0.9197, 0.08029, 0.8418, 0.02827, 0.75, 0.05252, 0.8256, 0.06756, 0.8418, 0.02827, 0.75, 0.01, 0.6744, 0.06756, 0.75, 0.05252, 0.75, 0.01, 0.6582, 0.02827, 0.6104, 0.1104, 0.6744, 0.06756, 0.6582, 0.02827, 0.5803, 0.08029, 0.5676, 0.1744, 0.6104, 0.1104, 0.5803, 0.08029, 0.5283, 0.1582, 0.5525, 0.25, 0.5676, 0.1744, 0.5283, 0.1582, 0.51, 0.25, 0.8896, 0.1104, 0.9324, 0.1744, 0.9324, 0.1744, 0.8896, 0.1104, 0.8896, 0.1104, 0.8256, 0.06756, 0.8256, 0.06756, 0.8896, 0.1104, 0.9324, 0.1744, 0.8896, 0.1104, 0.8896, 0.1104, 0.9324, 0.1744, 0.6744, 0.06756, 0.6104, 0.1104, 0.6104, 0.1104, 0.6744, 0.06756, 0.8896, 0.1104, 0.8256, 0.06756, 0.8256, 0.06756, 0.8896, 0.1104, 0.6104, 0.1104, 0.5676, 0.1744, 0.5676, 0.1744, 0.6104, 0.1104, 0.8256, 0.06756, 0.75, 0.05252, 0.75, 0.05252, 0.8256, 0.06756, 0.9475, 0.25, 0.9324, 0.1744, 0.9324, 0.1744, 0.9475, 0.25, 0.5676, 0.1744, 0.5525, 0.25, 0.5525, 0.25, 0.5676, 0.1744, 0.75, 0.05252, 0.6744, 0.06756, 0.6744, 0.06756, 0.75, 0.05252, 0.5525, 0.25, 0.9475, 0.25, 0.9324, 0.1744, 0.8896, 0.1104, 0.8256, 0.06756, 0.75, 0.05252, 0.6744, 0.06756, 0.6104, 0.1104, 0.5676, 0.1744, 0.6104, 0.1104, 0.5676, 0.1744, 0.5676, 0.1744, 0.6104, 0.1104, 0.8256, 0.06756, 0.75, 0.05252, 0.75, 0.05252, 0.8256, 0.06756, 0.9475, 0.25, 0.9324, 0.1744, 0.9324, 0.1744, 0.9475, 0.25, 0.5676, 0.1744, 0.5525, 0.25, 0.5525, 0.25, 0.5676, 0.1744, 0.75, 0.05252, 0.6744, 0.06756, 0.6744, 0.06756, 0.75, 0.05252, 0.9324, 0.1744, 0.8896, 0.1104, 0.8896, 0.1104, 0.9324, 0.1744, 0.6744, 0.06756, 0.6104, 0.1104, 0.6104, 0.1104, 0.6744, 0.06756, 0.5525, 0.25, 0.5676, 0.1744, 0.6104, 0.1104, 0.6744, 0.06756, 0.75, 0.05252, 0.8256, 0.06756, 0.8896, 0.1104, 0.9324, 0.1744, 0.9475, 0.25, 0.6104, 0.1104, 0.6744, 0.06756, 0.6744, 0.06756, 0.6104, 0.1104, 0.8256, 0.06756, 0.8896, 0.1104, 0.8896, 0.1104, 0.8256, 0.06756, 0.5676, 0.1744, 0.6104, 0.1104, 0.6104, 0.1104, 0.5676, 0.1744, 0.75, 0.05252, 0.8256, 0.06756, 0.8256, 0.06756, 0.75, 0.05252, 0.9324, 0.1744, 0.9475, 0.25, 0.9475, 0.25, 0.9324, 0.1744, 0.5525, 0.25, 0.5676, 0.1744, 0.5676, 0.1744, 0.5525, 0.25, 0.6744, 0.06756, 0.75, 0.05252, 0.75, 0.05252, 0.6744, 0.06756, 0.75, 0.5086, 0.6875, 0.5086, 0.6875, 0.5, 0.75, 0.5, 0.6875, 0.9914, 0.75, 0.9914, 0.75, 1.0, 0.6875, 1.0, 0.6875, 0.5086, 0.6392, 0.5086, 0.625, 0.5, 0.6875, 0.5, 0.6392, 0.9914, 0.6875, 0.9914, 0.6875, 1.0, 0.625, 1.0, 0.6392, 0.5086, 0.6392, 0.9914, 0.625, 1.0, 0.625, 0.5, 0.75, 0.5086, 0.75, 0.9914, 0.6875, 0.9914, 0.6875, 0.5086, 0.6875, 0.5086, 0.6875, 0.9914, 0.6392, 0.9914, 0.6392, 0.5086, 0.6875, 0.5086, 0.75, 0.5086, 0.75, 0.5086, 0.6875, 0.5086, 0.6875, 0.9914, 0.6392, 0.9914, 0.6392, 0.9914, 0.6875, 0.9914, 0.75, 0.9914, 0.6875, 0.9914, 0.6875, 0.9914, 0.75, 0.9914, 0.75, 0.9914, 0.6875, 0.9914, 0.6875, 0.9914, 0.75, 0.9914, 0.6875, 0.9914, 0.6392, 0.9914, 0.6392, 0.9914, 0.6875, 0.9914, 0.6875, 0.5086, 0.75, 0.5086, 0.75, 0.5086, 0.6875, 0.5086, 0.6392, 0.9914, 0.6392, 0.5086, 0.6392, 0.5086, 0.6392, 0.9914, 0.6392, 0.5086, 0.6875, 0.5086, 0.6875, 0.5086, 0.6392, 0.5086])
me_cylinder_002.update()
me_cylinder_003 = bpy.data.meshes.new('Cylinder.003')
me_cylinder_003.from_pydata([(0.1812, 0.0, -0.9379), (0.1812, 0.0, -0.003402), (0.06935, -0.1674, -0.9379), (0.06935, -0.1674, -0.003402), (2.083e-09, -0.1812, -0.9379), (2.083e-09, -0.1812, -0.003402), (-0.06935, -0.1674, -0.9379), (-0.06935, -0.1674, -0.003402), (-0.1363, -0.116, -0.9058), (-0.1363, -0.116, -0.03551), (-0.1674, -0.06935, -0.9058), (-0.1674, -0.06935, -0.03551), (-0.1812, 0.0, -0.9058), (-0.1812, 0.0, -0.03551), (-0.1282, -0.1282, -0.003402), (-0.1282, -0.1282, -0.9379), (-0.1674, -0.06935, -0.9379), (-0.1674, -0.06935, -0.003402), (-0.1812, 0.0, -0.9379), (-0.1812, 0.0, -0.003402), (0.1812, 0.0, -0.9379), (0.1674, -0.06935, -0.9379), (0.1282, -0.1282, -0.9379), (0.06935, -0.1674, -0.9379), (2.083e-09, -0.1812, -0.9379), (-0.06935, -0.1674, -0.9379), (-0.1282, -0.1282, -0.9379), (-0.1674, -0.06935, -0.9379), (-0.1812, 0.0, -0.9379), (0.1491, 0.0, -1.139), (0.1378, -0.05707, -1.139), (0.1054, -0.1054, -1.139), (0.05707, -0.1378, -1.139), (2.815e-09, -0.1491, -1.139), (-0.05707, -0.1378, -1.139), (-0.1054, -0.1054, -1.139), (-0.1378, -0.05707, -1.139), (-0.1491, 0.0, -1.139), (0.1674, -0.06935, -0.9379), (0.1674, -0.06935, -0.003402), (0.1282, -0.1282, -0.9379), (0.1282, -0.1282, -0.003402)], [], [(40, 41, 3, 2), (2, 3, 5, 4), (4, 5, 7, 6), (6, 7, 14, 15), (1, 19, 17, 14, 7, 5, 3, 41, 39), (18, 0, 38, 40, 2, 4, 6, 15, 16), (9, 8, 15, 14), (8, 10, 16, 15), (11, 9, 14, 17), (10, 12, 18, 16), (13, 11, 17, 19), (28, 20, 21, 22, 23, 24, 25, 26, 27), (37, 29, 30, 31, 32, 33, 34, 35, 36), (9, 11, 10, 8), (10, 11, 13, 12), (38, 39, 41, 40), (0, 1, 39, 38)])
_uv = me_cylinder_003.uv_layers.new(name='UVMap')
_uv.uv.foreach_set('vector', [0.625, 0.5, 0.625, 1.0, 0.5625, 1.0, 0.5625, 0.5, 0.5625, 0.5, 0.5625, 1.0, 0.5, 1.0, 0.5, 0.5, 0.5, 0.5, 0.5, 1.0, 0.4375, 1.0, 0.4375, 0.5, 0.4375, 0.5, 0.4375, 1.0, 0.375, 1.0, 0.375, 0.5, 0.49, 0.25, 0.01, 0.25, 0.02827, 0.1582, 0.08029, 0.08029, 0.1582, 0.02827, 0.25, 0.01, 0.3418, 0.02827, 0.4197, 0.08029, 0.4717, 0.1582, 0.51, 0.25, 0.99, 0.25, 0.9717, 0.1582, 0.9197, 0.08029, 0.8418, 0.02827, 0.75, 0.01, 0.6582, 0.02827, 0.5803, 0.08029, 0.5283, 0.1582, 0.3621, 0.9836, 0.3621, 0.5164, 0.375, 0.5, 0.375, 1.0, 0.3621, 0.5164, 0.3125, 0.5164, 0.3125, 0.5, 0.375, 0.5, 0.3125, 0.9836, 0.3621, 0.9836, 0.375, 1.0, 0.3125, 1.0, 0.5119, 0.1582, 0.4936, 0.25, 0.51, 0.25, 0.5283, 0.1582, 0.02641, 0.25, 0.04467, 0.1582, 0.02827, 0.1582, 0.01, 0.25, 0.51, 0.25, 0.99, 0.25, 0.9717, 0.1582, 0.9197, 0.08029, 0.8418, 0.02827, 0.75, 0.01, 0.6582, 0.02827, 0.5803, 0.08029, 0.5283, 0.1582, 0.5525, 0.25, 0.9475, 0.25, 0.9324, 0.1744, 0.8896, 0.1104, 0.8256, 0.06756, 0.75, 0.05252, 0.6744, 0.06756, 0.6104, 0.1104, 0.5676, 0.1744, 0.3621, 0.9836, 0.3125, 0.9836, 0.3125, 0.5164, 0.3621, 0.5164, 0.3125, 0.5164, 0.3125, 0.9836, 0.02641, 0.25, 0.4936, 0.25, 0.9717, 0.1582, 0.4717, 0.1582, 0.4197, 0.08029, 0.625, 0.5, 0.99, 0.25, 0.49, 0.25, 0.4717, 0.1582, 0.9717, 0.1582])
me_cylinder_003.update()

# ---- objects
ob_head = bpy.data.objects.new('Head', me_cube_001)
ob_handgrabpart = bpy.data.objects.new('HandGrabPart', me_cylinder)
ob_boolcylinder = bpy.data.objects.new('BoolCylinder', me_cylinder_001)
ob_headwithcylinder = bpy.data.objects.new('HeadWithCylinder', me_cylinder_002)
ob_headwithcylinder_001 = bpy.data.objects.new('HeadWithCylinder.001', me_cylinder_003)

# ---- transforms, parenting, visibility, modifiers, constraints
ob_head.location = (0.0, 0.0, 0.04921)
_m = ob_head.modifiers.new('Mirror', 'MIRROR')
_m.use_axis = (False, True, False)
_m.use_clip = True
_m = ob_head.modifiers.new('Mirror.001', 'MIRROR')
_m.use_axis = (False, True, False)
_m.use_clip = True
_m = ob_head.modifiers.new('Boolean', 'BOOLEAN')
_m.object = ob_boolcylinder
ob_handgrabpart.location = (0.0, 0.0, -1.108)
ob_handgrabpart.scale = (0.6212, 0.6212, 1.63)
ob_boolcylinder.location = (0.0, 0.0, 0.4728)
ob_boolcylinder.scale = (0.6212, 0.6212, 1.63)
ob_headwithcylinder.location = (0.0, 0.0, 0.5335)
_m = ob_headwithcylinder.modifiers.new('Mirror', 'MIRROR')
_m.use_axis = (False, True, False)
_m.use_clip = True
ob_headwithcylinder_001.location = (0.0, 0.0, 0.5335)
_m = ob_headwithcylinder_001.modifiers.new('Mirror', 'MIRROR')
_m.use_axis = (False, True, False)
_m.use_clip = True

# ---- collection membership
col_collection.objects.link(ob_head)
col_collection.objects.link(ob_handgrabpart)
col_collection.objects.link(ob_boolcylinder)
col_collection.objects.link(ob_headwithcylinder)
col_collection.objects.link(ob_headwithcylinder_001)

# ---- scene / render settings (as saved in the file)
scene.frame_start = 1; scene.frame_end = 250; scene.frame_set(1)
scene.render.engine = 'BLENDER_EEVEE_NEXT'
scene.cycles.sampling_pattern = 'TABULATED_SOBOL'
scene.view_settings.view_transform = 'Filmic'
bpy.context.view_layer.update()

# ---- added for rendering (the .blend has no active camera and no usable light): camera, sun
cam_auto = bpy.data.cameras.new('AutoCamera')
cam_auto.lens = 50.0
cam_auto.sensor_width = 36.0
cam_auto.clip_end = 1000.0
ob_auto_camera = bpy.data.objects.new('AutoCamera', cam_auto)
scene.collection.objects.link(ob_auto_camera)
ob_auto_camera.location = (4.67555, -6.34102, 2.84037)
ob_auto_camera.rotation_euler = (1.09748, -7.21219e-08, 0.694738)
scene.camera = ob_auto_camera
light_auto_sun = bpy.data.lights.new('AutoSun', 'SUN')
light_auto_sun.energy = 3.0
light_auto_sun.angle = 0.0523599
ob_auto_sun = bpy.data.objects.new('AutoSun', light_auto_sun)
scene.collection.objects.link(ob_auto_sun)
ob_auto_sun.rotation_euler = (0.872665, 0.174533, 0.523599)
bpy.context.view_layer.update()
